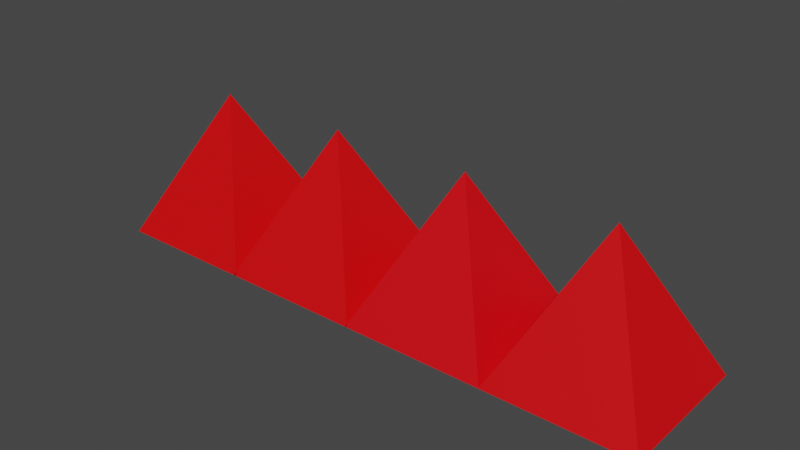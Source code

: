 # Source: SpikesIzq.blend  (saved by Blender 3.1.7; exported with 4.5.12 LTS)
import bpy
from mathutils import Matrix  # noqa: F401  (used for matrix-valued properties, if any)

bpy.ops.wm.read_factory_settings(use_empty=True)
scene = bpy.context.scene
scene.name = 'Scene'

# ---- collections
col_collection = bpy.data.collections.new('Collection'); scene.collection.children.link(col_collection)

# ---- materials (node trees are filled in below, after node groups)
mat_material_002 = bpy.data.materials.new('Material.002')
mat_material_002.use_transparent_shadow = False
mat_material_001 = bpy.data.materials.new('Material.001')
mat_material_001.use_transparent_shadow = False
mat_material_004 = bpy.data.materials.new('Material.004')
mat_material_004.use_transparent_shadow = False
mat_material_005 = bpy.data.materials.new('Material.005')
mat_material_005.use_transparent_shadow = False

# ---- material node trees
mat_material_002.use_nodes = True; mat_material_002.node_tree.nodes.clear()
_N = mat_material_002.node_tree.nodes; _L = mat_material_002.node_tree.links
n0 = _N.new('ShaderNodeBsdfPrincipled'); n0.name = 'Principled BSDF'; n0.location = (10, 300)
n0.distribution = 'GGX'
n0.subsurface_method = 'RANDOM_WALK_SKIN'
n0.inputs[0].default_value = (0.8, 0.0, 0.004522, 1.0)
n0.inputs[3].default_value = 1.45
n0.inputs[27].default_value = (0.0, 0.0, 0.0, 1.0)
n0.inputs[28].default_value = 1.0
n1 = _N.new('ShaderNodeOutputMaterial'); n1.name = 'Material Output'; n1.location = (300, 300)
_L.new(n0.outputs[0], n1.inputs[0])
n1.is_active_output = True
mat_material_001.use_nodes = True; mat_material_001.node_tree.nodes.clear()
_N = mat_material_001.node_tree.nodes; _L = mat_material_001.node_tree.links
n0 = _N.new('ShaderNodeBsdfPrincipled'); n0.name = 'Principled BSDF'; n0.location = (10, 300)
n0.distribution = 'GGX'
n0.subsurface_method = 'RANDOM_WALK_SKIN'
n0.inputs[0].default_value = (0.8, 0.0, 0.002758, 1.0)
n0.inputs[3].default_value = 1.45
n0.inputs[27].default_value = (0.0, 0.0, 0.0, 1.0)
n0.inputs[28].default_value = 1.0
n1 = _N.new('ShaderNodeOutputMaterial'); n1.name = 'Material Output'; n1.location = (300, 300)
_L.new(n0.outputs[0], n1.inputs[0])
n1.is_active_output = True
mat_material_004.use_nodes = True; mat_material_004.node_tree.nodes.clear()
_N = mat_material_004.node_tree.nodes; _L = mat_material_004.node_tree.links
n0 = _N.new('ShaderNodeBsdfPrincipled'); n0.name = 'Principled BSDF'; n0.location = (10, 300)
n0.distribution = 'GGX'
n0.subsurface_method = 'RANDOM_WALK_SKIN'
n0.inputs[0].default_value = (0.8, 0.0, 0.002217, 1.0)
n0.inputs[3].default_value = 1.45
n0.inputs[27].default_value = (0.0, 0.0, 0.0, 1.0)
n0.inputs[28].default_value = 1.0
n1 = _N.new('ShaderNodeOutputMaterial'); n1.name = 'Material Output'; n1.location = (300, 300)
_L.new(n0.outputs[0], n1.inputs[0])
n1.is_active_output = True
mat_material_005.use_nodes = True; mat_material_005.node_tree.nodes.clear()
_N = mat_material_005.node_tree.nodes; _L = mat_material_005.node_tree.links
n0 = _N.new('ShaderNodeBsdfPrincipled'); n0.name = 'Principled BSDF'; n0.location = (10, 300)
n0.distribution = 'GGX'
n0.subsurface_method = 'RANDOM_WALK_SKIN'
n0.inputs[0].default_value = (0.8, 0.0, 0.001567, 1.0)
n0.inputs[3].default_value = 1.45
n0.inputs[27].default_value = (0.0, 0.0, 0.0, 1.0)
n0.inputs[28].default_value = 1.0
n1 = _N.new('ShaderNodeOutputMaterial'); n1.name = 'Material Output'; n1.location = (300, 300)
_L.new(n0.outputs[0], n1.inputs[0])
n1.is_active_output = True

# ---- world
world_world = bpy.data.worlds.new('World'); scene.world = world_world
world_world.use_nodes = True; world_world.node_tree.nodes.clear()
_N = world_world.node_tree.nodes; _L = world_world.node_tree.links
n0 = _N.new('ShaderNodeOutputWorld'); n0.name = 'World Output'; n0.location = (300, 300)
n1 = _N.new('ShaderNodeBackground'); n1.name = 'Background'; n1.location = (10, 300)
n1.inputs[0].default_value = (0.05088, 0.05088, 0.05088, 1.0)
_L.new(n1.outputs[0], n0.inputs[0])
n0.is_active_output = True
world_world.color = (0.05088, 0.05088, 0.05088)
world_world.use_sun_shadow = False
world_world.sun_shadow_jitter_overblur = 0.0

# ---- meshes
me_cube_002 = bpy.data.meshes.new('Cube.002')
me_cube_002.from_pydata([(-1.0, -1.0, -1.0), (0.0, 0.0, 1.0), (-1.0, 1.0, -1.0), (0.0, 0.0, 1.0), (1.0, -1.0, -1.0), (0.0, 0.0, 1.0), (1.0, 1.0, -1.0), (0.0, 0.0, 1.0)], [], [(0, 1, 3, 2), (2, 3, 7, 6), (6, 7, 5, 4), (4, 5, 1, 0), (2, 6, 4, 0), (7, 3, 1, 5)])
_uv = me_cube_002.uv_layers.new(name='UVMap')
_uv.uv.foreach_set('vector', [0.375, 0.0, 0.625, 0.0, 0.625, 0.25, 0.375, 0.25, 0.375, 0.25, 0.625, 0.25, 0.625, 0.5, 0.375, 0.5, 0.375, 0.5, 0.625, 0.5, 0.625, 0.75, 0.375, 0.75, 0.375, 0.75, 0.625, 0.75, 0.625, 1.0, 0.375, 1.0, 0.125, 0.5, 0.375, 0.5, 0.375, 0.75, 0.125, 0.75, 0.625, 0.5, 0.875, 0.5, 0.875, 0.75, 0.625, 0.75])
me_cube_002.materials.append(mat_material_002)
me_cube_002.use_remesh_fix_poles = True
me_cube_002.use_remesh_preserve_attributes = False
me_cube_002.update()
me_cube_003 = bpy.data.meshes.new('Cube.003')
me_cube_003.from_pydata([(-1.0, -1.0, -1.0), (0.0, 0.0, 1.0), (-1.0, 1.0, -1.0), (0.0, 0.0, 1.0), (1.0, -1.0, -1.0), (0.0, 0.0, 1.0), (1.0, 1.0, -1.0), (0.0, 0.0, 1.0)], [], [(0, 1, 3, 2), (2, 3, 7, 6), (6, 7, 5, 4), (4, 5, 1, 0), (2, 6, 4, 0), (7, 3, 1, 5)])
_uv = me_cube_003.uv_layers.new(name='UVMap')
_uv.uv.foreach_set('vector', [0.375, 0.0, 0.625, 0.0, 0.625, 0.25, 0.375, 0.25, 0.375, 0.25, 0.625, 0.25, 0.625, 0.5, 0.375, 0.5, 0.375, 0.5, 0.625, 0.5, 0.625, 0.75, 0.375, 0.75, 0.375, 0.75, 0.625, 0.75, 0.625, 1.0, 0.375, 1.0, 0.125, 0.5, 0.375, 0.5, 0.375, 0.75, 0.125, 0.75, 0.625, 0.5, 0.875, 0.5, 0.875, 0.75, 0.625, 0.75])
me_cube_003.materials.append(mat_material_001)
me_cube_003.use_remesh_fix_poles = True
me_cube_003.use_remesh_preserve_attributes = False
me_cube_003.update()
me_cube_004 = bpy.data.meshes.new('Cube.004')
me_cube_004.from_pydata([(-1.0, -1.0, -1.0), (0.0, 0.0, 1.0), (-1.0, 1.0, -1.0), (0.0, 0.0, 1.0), (1.0, -1.0, -1.0), (0.0, 0.0, 1.0), (1.0, 1.0, -1.0), (0.0, 0.0, 1.0)], [], [(0, 1, 3, 2), (2, 3, 7, 6), (6, 7, 5, 4), (4, 5, 1, 0), (2, 6, 4, 0), (7, 3, 1, 5)])
_uv = me_cube_004.uv_layers.new(name='UVMap')
_uv.uv.foreach_set('vector', [0.375, 0.0, 0.625, 0.0, 0.625, 0.25, 0.375, 0.25, 0.375, 0.25, 0.625, 0.25, 0.625, 0.5, 0.375, 0.5, 0.375, 0.5, 0.625, 0.5, 0.625, 0.75, 0.375, 0.75, 0.375, 0.75, 0.625, 0.75, 0.625, 1.0, 0.375, 1.0, 0.125, 0.5, 0.375, 0.5, 0.375, 0.75, 0.125, 0.75, 0.625, 0.5, 0.875, 0.5, 0.875, 0.75, 0.625, 0.75])
me_cube_004.materials.append(mat_material_004)
me_cube_004.use_remesh_fix_poles = True
me_cube_004.use_remesh_preserve_attributes = False
me_cube_004.update()
me_cube_005 = bpy.data.meshes.new('Cube.005')
me_cube_005.from_pydata([(-1.0, -1.0, -1.0), (0.0, 0.0, 1.0), (-1.0, 1.0, -1.0), (0.0, 0.0, 1.0), (1.0, -1.0, -1.0), (0.0, 0.0, 1.0), (1.0, 1.0, -1.0), (0.0, 0.0, 1.0)], [], [(0, 1, 3, 2), (2, 3, 7, 6), (6, 7, 5, 4), (4, 5, 1, 0), (2, 6, 4, 0), (7, 3, 1, 5)])
_uv = me_cube_005.uv_layers.new(name='UVMap')
_uv.uv.foreach_set('vector', [0.375, 0.0, 0.625, 0.0, 0.625, 0.25, 0.375, 0.25, 0.375, 0.25, 0.625, 0.25, 0.625, 0.5, 0.375, 0.5, 0.375, 0.5, 0.625, 0.5, 0.625, 0.75, 0.375, 0.75, 0.375, 0.75, 0.625, 0.75, 0.625, 1.0, 0.375, 1.0, 0.125, 0.5, 0.375, 0.5, 0.375, 0.75, 0.125, 0.75, 0.625, 0.5, 0.875, 0.5, 0.875, 0.75, 0.625, 0.75])
me_cube_005.materials.append(mat_material_005)
me_cube_005.use_remesh_fix_poles = True
me_cube_005.use_remesh_preserve_attributes = False
me_cube_005.update()

# ---- objects
ob_cube = bpy.data.objects.new('Cube', me_cube_002)
ob_cube_001 = bpy.data.objects.new('Cube.001', me_cube_003)
ob_cube_002 = bpy.data.objects.new('Cube.002', me_cube_004)
ob_cube_003 = bpy.data.objects.new('Cube.003', me_cube_005)

# ---- transforms, parenting, visibility, modifiers, constraints
ob_cube.location = (1.059, 0.0, 0.0)
ob_cube_001.location = (3.056, 0.0, 0.0)
ob_cube_002.location = (-0.9106, 0.0, 0.0)
ob_cube_003.location = (-2.866, 0.0, 0.0)

# ---- collection membership
col_collection.objects.link(ob_cube)
col_collection.objects.link(ob_cube_001)
col_collection.objects.link(ob_cube_002)
col_collection.objects.link(ob_cube_003)

# ---- scene / render settings (as saved in the file)
scene.frame_start = 1; scene.frame_end = 250; scene.frame_set(1)
scene.render.engine = 'BLENDER_EEVEE_NEXT'
scene.cycles.sampling_pattern = 'TABULATED_SOBOL'
scene.cycles.use_light_tree = False
scene.view_settings.view_transform = 'Filmic'
bpy.context.view_layer.update()

# ---- added for rendering (the .blend has no active camera and no usable light): camera, sun
cam_auto = bpy.data.cameras.new('AutoCamera')
cam_auto.lens = 50.0
cam_auto.sensor_width = 36.0
cam_auto.clip_end = 1000.0
ob_auto_camera = bpy.data.objects.new('AutoCamera', cam_auto)
scene.collection.objects.link(ob_auto_camera)
ob_auto_camera.location = (7.87811, -9.33922, 6.22614)
ob_auto_camera.rotation_euler = (1.09748, -7.21219e-08, 0.694738)
scene.camera = ob_auto_camera
light_auto_sun = bpy.data.lights.new('AutoSun', 'SUN')
light_auto_sun.energy = 3.0
light_auto_sun.angle = 0.0523599
ob_auto_sun = bpy.data.objects.new('AutoSun', light_auto_sun)
scene.collection.objects.link(ob_auto_sun)
ob_auto_sun.rotation_euler = (0.872665, 0.174533, 0.523599)
bpy.context.view_layer.update()
